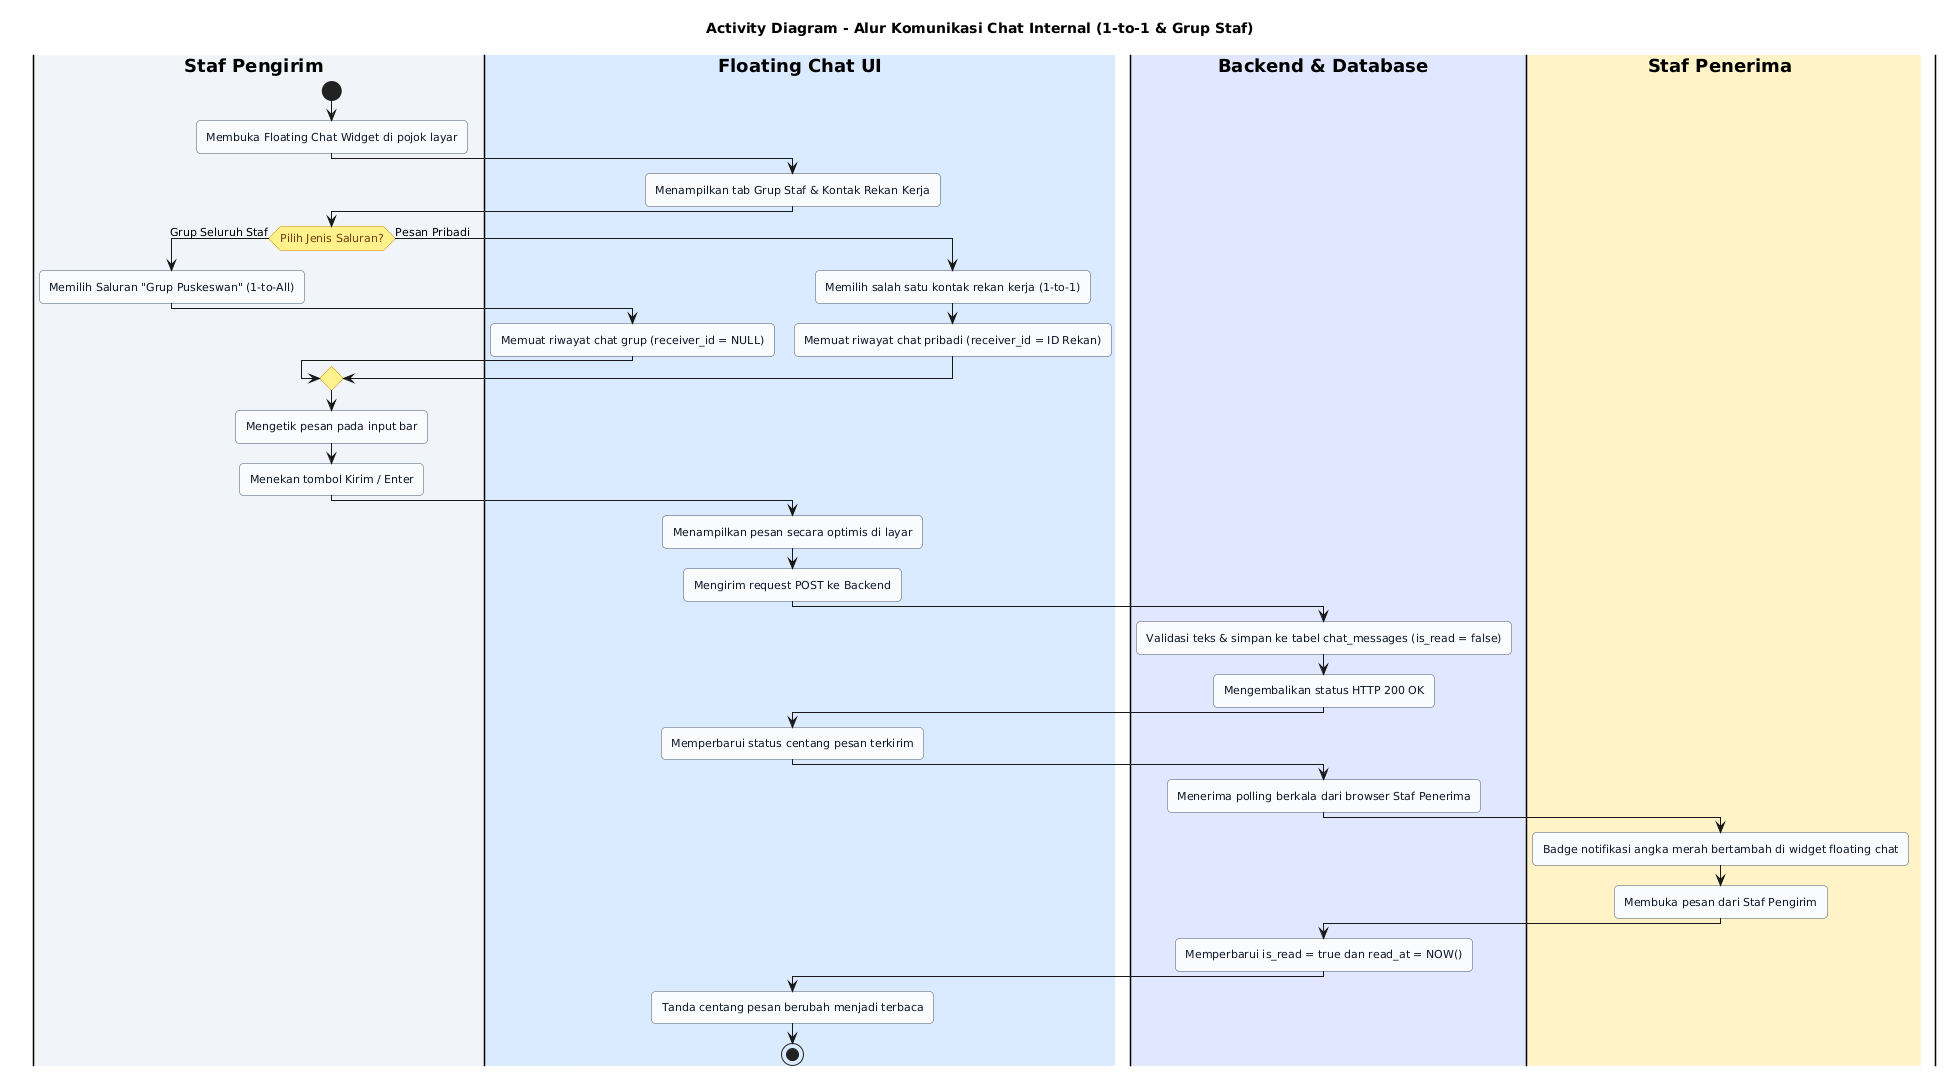

The diagram above was rendered by PlantUML. Its source (embedded in the PNG):
@startuml
title Activity Diagram - Alur Komunikasi Chat Internal (1-to-1 & Grup Staf)

skinparam shadowing false
skinparam defaultFontName "Segoe UI", Arial, sans-serif
skinparam roundCorner 8
skinparam swimlaneWidth same
skinparam swimlaneTitleFontStyle bold

skinparam activity {
    BackgroundColor #F8FAFC
    BorderColor #475569
    FontColor #0F172A
    FontSize 11
    DiamondBackgroundColor #FEF08A
    DiamondBorderColor #CA8A04
    DiamondFontColor #713F12
}

|#F1F5F9|Staf Pengirim|
|#DBEAFE|Floating Chat UI|
|#E0E7FF|Backend & Database|
|#FEF3C7|Staf Penerima|

|Staf Pengirim|
start
:Membuka Floating Chat Widget di pojok layar;

|Floating Chat UI|
:Menampilkan tab Grup Staf & Kontak Rekan Kerja;

|Staf Pengirim|
if (Pilih Jenis Saluran?) then (Grup Seluruh Staf)
    :Memilih Saluran "Grup Puskeswan" (1-to-All);
    |Floating Chat UI|
    :Memuat riwayat chat grup (receiver_id = NULL);
else (Pesan Pribadi)
    :Memilih salah satu kontak rekan kerja (1-to-1);
    |Floating Chat UI|
    :Memuat riwayat chat pribadi (receiver_id = ID Rekan);
endif

|Staf Pengirim|
:Mengetik pesan pada input bar;
:Menekan tombol Kirim / Enter;

|Floating Chat UI|
:Menampilkan pesan secara optimis di layar;
:Mengirim request POST ke Backend;

|Backend & Database|
:Validasi teks & simpan ke tabel chat_messages (is_read = false);
:Mengembalikan status HTTP 200 OK;

|Floating Chat UI|
:Memperbarui status centang pesan terkirim;

|Backend & Database|
:Menerima polling berkala dari browser Staf Penerima;

|Floating Chat UI|
|Staf Penerima|
:Badge notifikasi angka merah bertambah di widget floating chat;
:Membuka pesan dari Staf Pengirim;

|Backend & Database|
:Memperbarui is_read = true dan read_at = NOW();

|Staf Pengirim|
|Floating Chat UI|
:Tanda centang pesan berubah menjadi terbaca;

stop
@enduml